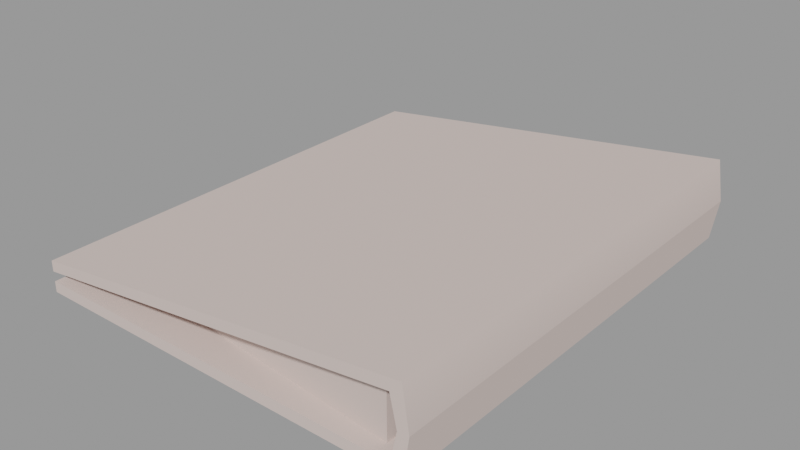 # Source: powerhouse_binder.blend  (saved by Blender 2.93.21; exported with 4.5.12 LTS)
import bpy
from mathutils import Matrix  # noqa: F401  (used for matrix-valued properties, if any)

bpy.ops.wm.read_factory_settings(use_empty=True)
scene = bpy.context.scene
scene.name = 'powerhouse_binder.qc'

# ---- collections
col_powerhouse_binder = bpy.data.collections.new('powerhouse_binder'); scene.collection.children.link(col_powerhouse_binder)

# ---- materials (node trees are filled in below, after node groups)
mat_powerhouse_desk_stuff = bpy.data.materials.new('powerhouse_desk_stuff')
mat_powerhouse_desk_stuff.use_transparent_shadow = False
mat_powerhouse_desk_stuff.diffuse_color = (0.6806, 0.5626, 0.5198, 1.0)

# ---- material node trees

# ---- meshes
me_powerhouse_binder = bpy.data.meshes.new('powerhouse_binder')
me_powerhouse_binder.from_pydata([(9.013, -10.73, -1.905), (-9.316, 10.73, -1.905), (9.013, 10.73, -1.905), (-9.316, -10.73, -1.905), (8.513, -10.73, 1.337), (8.513, 10.73, 1.337), (8.817, 10.73, -0.03401), (8.817, -10.73, -0.03401), (8.513, 10.73, -1.405), (8.513, -10.73, -1.405), (9.316, 10.73, 1e-06), (9.316, -10.73, 0.0), (-7.123, -8.52, -0.6621), (7.823, -10.04, -1.405), (7.724, -9.935, 1.236), (-7.105, -8.52, -1.404), (7.823, 10.04, -1.405), (7.724, 9.935, 1.236), (-7.123, 8.52, -0.6621), (-7.105, 8.52, -1.404), (-9.316, -10.73, -1.404), (-9.316, 10.73, -1.404), (-9.316, 10.73, -0.4419), (-9.316, -10.73, -0.9425), (-9.316, -10.73, -0.4419), (-9.316, 10.73, -0.9425), (9.013, 10.73, 1.905), (9.013, -10.73, 1.905)], [], [(0, 1, 2), (0, 3, 1), (4, 5, 6), (4, 6, 7), (8, 7, 6), (8, 9, 7), (0, 10, 11), (0, 2, 10), (12, 13, 14), (12, 15, 13), (14, 16, 17), (14, 13, 16), (16, 18, 17), (16, 19, 18), (18, 15, 12), (18, 19, 15), (20, 1, 3), (20, 21, 1), (22, 23, 24), (22, 25, 23), (26, 24, 27), (26, 22, 24), (27, 10, 26), (27, 11, 10), (5, 17, 18), (4, 17, 5), (4, 14, 17), (12, 14, 4), (12, 4, 23), (25, 12, 23), (25, 18, 12), (5, 18, 25), (5, 25, 22), (5, 22, 26), (10, 5, 26), (10, 6, 5), (10, 8, 6), (10, 2, 8), (1, 8, 2), (1, 21, 8), (9, 15, 20), (20, 15, 19), (20, 19, 21), (19, 8, 21), (19, 16, 8), (8, 16, 13), (8, 13, 9), (9, 13, 15), (24, 23, 4), (24, 4, 27), (11, 27, 4), (11, 4, 7), (11, 7, 9), (11, 9, 0), (9, 3, 0), (9, 20, 3)])
me_powerhouse_binder.polygons.foreach_set('use_smooth', [True] * 56)
_k = set([(0, 2), (0, 3), (0, 11), (1, 2), (1, 3), (1, 21), (2, 10), (3, 20), (4, 5), (4, 7), (4, 23), (5, 6), (5, 25), (6, 8), (7, 9), (8, 9), (8, 21), (9, 20), (10, 11), (10, 26), (11, 27), (12, 14), (12, 15), (12, 18), (13, 14), (13, 15), (13, 16), (14, 17), (15, 19), (16, 17), (16, 19), (17, 18), (18, 19), (20, 21), (22, 24), (22, 25), (22, 26), (23, 24), (23, 25), (24, 27), (26, 27)])
me_powerhouse_binder.attributes.new('sharp_edge', 'BOOLEAN', 'EDGE').data.foreach_set('value', [ (min(e.vertices), max(e.vertices)) in _k for e in me_powerhouse_binder.edges])
_uv = me_powerhouse_binder.uv_layers.new(name='UVMap')
_uv.uv.foreach_set('vector', [0.6454, 0.6341, 0.9706, 0.3565, 0.9706, 0.6341, 0.6454, 0.6341, 0.6454, 0.3565, 0.9706, 0.3565, 0.9394, 0.04879, 0.9394, 0.2967, 0.9232, 0.2967, 0.9394, 0.04879, 0.9232, 0.2967, 0.9232, 0.04879, 0.907, 0.2967, 0.9232, 0.04879, 0.9232, 0.2967, 0.907, 0.2967, 0.907, 0.04879, 0.9232, 0.04879, 0.6454, 0.6341, 0.9706, 0.6634, 0.6454, 0.6634, 0.6454, 0.6341, 0.9706, 0.6341, 0.9706, 0.6634, 0.6024, 0.5266, 0.3277, 0.5123, 0.3296, 0.5606, 0.6024, 0.5266, 0.6021, 0.5131, 0.3277, 0.5123, 0.3318, 0.4963, 0.6105, 0.4595, 0.609, 0.4963, 0.3318, 0.4963, 0.3303, 0.4595, 0.6105, 0.4595, 0.3277, 0.5123, 0.6024, 0.5266, 0.3296, 0.5606, 0.3277, 0.5123, 0.6021, 0.5131, 0.6024, 0.5266, 0.3794, 0.4266, 0.6171, 0.4162, 0.6171, 0.4266, 0.3794, 0.4266, 0.3794, 0.4162, 0.6171, 0.4162, 0.6454, 0.3489, 0.9706, 0.3565, 0.6454, 0.3565, 0.6454, 0.3489, 0.9706, 0.3489, 0.9706, 0.3565, 0.9706, 0.9725, 0.6454, 0.9801, 0.6454, 0.9725, 0.9706, 0.9725, 0.9706, 0.9801, 0.6454, 0.9801, 0.9706, 0.6926, 0.6454, 0.9725, 0.6454, 0.6926, 0.9706, 0.6926, 0.9706, 0.9725, 0.6454, 0.9725, 0.6454, 0.6926, 0.9706, 0.6634, 0.9706, 0.6926, 0.6454, 0.6926, 0.6454, 0.6634, 0.9706, 0.6634, 0.9697, 0.3249, 0.9585, 0.3137, 0.7482, 0.2939, 0.9697, 0.02331, 0.9585, 0.3137, 0.9697, 0.3249, 0.9697, 0.02331, 0.9585, 0.0345, 0.9585, 0.3137, 0.7482, 0.05438, 0.9585, 0.0345, 0.9697, 0.02331, 0.7482, 0.05438, 0.9697, 0.02331, 0.7171, 0.02331, 0.7171, 0.3249, 0.7482, 0.05438, 0.7171, 0.02331, 0.7171, 0.3249, 0.7482, 0.2939, 0.7482, 0.05438, 0.9697, 0.3249, 0.7482, 0.2939, 0.7171, 0.3249, 0.7971, 0.07451, 0.8224, 0.272, 0.8168, 0.272, 0.7971, 0.07451, 0.8168, 0.272, 0.7908, 0.06898, 0.8119, 0.06562, 0.7971, 0.07451, 0.7908, 0.06898, 0.8119, 0.06562, 0.8123, 0.07115, 0.7971, 0.07451, 0.8119, 0.06562, 0.8275, 0.07451, 0.8123, 0.07115, 0.8119, 0.06562, 0.833, 0.06898, 0.8275, 0.07451, 0.833, 0.272, 0.8275, 0.07451, 0.833, 0.06898, 0.833, 0.272, 0.8275, 0.272, 0.8275, 0.07451, 0.9696, 0.02331, 0.7501, 0.05438, 0.719, 0.02331, 0.719, 0.02331, 0.7501, 0.05438, 0.7501, 0.2939, 0.719, 0.02331, 0.7501, 0.2939, 0.719, 0.3249, 0.7501, 0.2939, 0.9696, 0.3249, 0.719, 0.3249, 0.7501, 0.2939, 0.9599, 0.3152, 0.9696, 0.3249, 0.9696, 0.3249, 0.9599, 0.3152, 0.9599, 0.03301, 0.9696, 0.3249, 0.9599, 0.03301, 0.9696, 0.02331, 0.9696, 0.02331, 0.9599, 0.03301, 0.7501, 0.05438, 0.8168, 0.272, 0.8224, 0.272, 0.7971, 0.07451, 0.8168, 0.272, 0.7971, 0.07451, 0.7908, 0.06898, 0.8119, 0.06562, 0.7908, 0.06898, 0.7971, 0.07451, 0.8119, 0.06562, 0.7971, 0.07451, 0.8123, 0.07115, 0.8119, 0.06562, 0.8123, 0.07115, 0.8275, 0.07451, 0.8119, 0.06562, 0.8275, 0.07451, 0.833, 0.06898, 0.8275, 0.07451, 0.833, 0.272, 0.833, 0.06898, 0.8275, 0.07451, 0.8275, 0.272, 0.833, 0.272])
me_powerhouse_binder.materials.append(mat_powerhouse_desk_stuff)
me_powerhouse_binder.use_remesh_fix_poles = True
me_powerhouse_binder.use_remesh_preserve_attributes = False
me_powerhouse_binder.update()
me_powerhouse_binder.normals_split_custom_set([tuple(v) for v in zip(*[iter([6.096e-09, 0.0, -1.0, 3.139e-09, 0.0, -1.0, -1.016e-08, 0.0, -1.0, 6.096e-09, 0.0, -1.0, 1.939e-08, 0.0, -1.0, 3.139e-09, 0.0, -1.0, -0.9763, 1.605e-08, -0.2163, -0.9763, 0.0, -0.2163, -1.0, -8.217e-09, -1.943e-06, -0.9763, 1.605e-08, -0.2163, -1.0, -8.217e-09, -1.943e-06, -1.0, 8.217e-09, 1.943e-06, -0.9763, -1.605e-08, 0.2163, -1.0, 8.217e-09, 1.943e-06, -1.0, -8.217e-09, -1.943e-06, -0.9763, -1.605e-08, 0.2163, -0.9763, 0.0, 0.2163, -1.0, 8.217e-09, 1.943e-06, 0.9875, -1.004e-08, -0.1575, 0.9875, -6.075e-10, -0.1575, 0.9875, -1.065e-08, -0.1575, 0.9875, -1.004e-08, -0.1575, 0.9875, 0.0, -0.1575, 0.9875, -6.075e-10, -0.1575, -0.09984, -0.9946, 0.02773, -0.09984, -0.9946, 0.02772, -0.09984, -0.9946, 0.02772, -0.09984, -0.9946, 0.02773, -0.09984, -0.9946, 0.02773, -0.09984, -0.9946, 0.02772, 0.9993, 7.774e-08, 0.03771, 0.9993, 7.31e-08, 0.03771, 0.9993, 7.262e-08, 0.03771, 0.9993, 7.774e-08, 0.03771, 0.9993, 7.82e-08, 0.03771, 0.9993, 7.31e-08, 0.03771, -0.09984, 0.9946, 0.02767, -0.09984, 0.9946, 0.02773, -0.09984, 0.9946, 0.02768, -0.09984, 0.9946, 0.02767, -0.09984, 0.9946, 0.02772, -0.09984, 0.9946, 0.02773, -1.0, -1.227e-06, 1.737e-05, -1.0, -1.486e-07, 1.674e-05, -1.0, 1.003e-06, 1.672e-05, -1.0, -1.227e-06, 1.737e-05, -1.0, -7.569e-08, 1.739e-05, -1.0, -1.486e-07, 1.674e-05, -1.0, 1.317e-09, 0.0, -1.0, 8.745e-08, 0.0, -1.0, 0.0, 0.0, -1.0, 1.317e-09, 0.0, -1.0, 8.877e-08, 0.0, -1.0, 8.745e-08, 0.0, -1.0, 1.773e-08, 0.0, -1.0, 2.672e-10, 0.0, -1.0, 0.0, 0.0, -1.0, 1.773e-08, 0.0, -1.0, 1.8e-08, 0.0, -1.0, 2.672e-10, 0.0, -0.127, -2.565e-08, 0.9919, -0.127, -2.12e-08, 0.9919, -0.127, 0.0, 0.9919, -0.127, -2.565e-08, 0.9919, -0.127, -4.685e-08, 0.9919, -0.127, -2.12e-08, 0.9919, 0.9875, -7.685e-08, 0.1575, 1.0, -7.528e-06, -6.348e-06, 0.9875, 0.0, 0.1575, 0.9875, -7.685e-08, 0.1575, 1.0, 7.486e-06, -6.407e-06, 1.0, -7.528e-06, -6.348e-06, 0.1268, 4.711e-07, -0.9919, 0.1268, 5.592e-07, -0.9919, 0.1268, 1.2e-07, -0.9919, 0.1268, -4.244e-07, -0.9919, 0.1268, 5.592e-07, -0.9919, 0.1268, 4.711e-07, -0.9919, 0.1268, -4.244e-07, -0.9919, 0.1268, -5.115e-07, -0.9919, 0.1268, 5.592e-07, -0.9919, 0.1268, -7.516e-08, -0.9919, 0.1268, -5.115e-07, -0.9919, 0.1268, -4.244e-07, -0.9919, 0.1268, -7.516e-08, -0.9919, 0.1268, -4.244e-07, -0.9919, 0.1268, -6.937e-08, -0.9919, 0.1268, 1.12e-07, -0.9919, 0.1268, -7.516e-08, -0.9919, 0.1268, -6.937e-08, -0.9919, 0.1268, 1.12e-07, -0.9919, 0.1268, 1.2e-07, -0.9919, 0.1268, -7.516e-08, -0.9919, 0.1268, 4.711e-07, -0.9919, 0.1268, 1.2e-07, -0.9919, 0.1268, 1.12e-07, -0.9919, 0.0, 1.0, -2.971e-07, 0.0, 1.0, 0.0, 0.0, 1.0, 0.0, 0.0, 1.0, -2.971e-07, 0.0, 1.0, 0.0, 0.0, 1.0, -4.662e-07, -1.553e-07, 1.0, 1.265e-07, 0.0, 1.0, -2.971e-07, 0.0, 1.0, -4.662e-07, -1.553e-07, 1.0, 1.265e-07, 0.0, 1.0, -3.699e-08, 0.0, 1.0, -2.971e-07, -1.553e-07, 1.0, 1.265e-07, -5.236e-07, 1.0, 2.926e-06, 0.0, 1.0, -3.699e-08, -1.553e-07, 1.0, 1.265e-07, -6.867e-07, 1.0, 2.931e-06, -5.236e-07, 1.0, 2.926e-06, -9.274e-10, 1.0, 7.799e-08, -5.236e-07, 1.0, 2.926e-06, -6.867e-07, 1.0, 2.931e-06, -9.274e-10, 1.0, 7.799e-08, 0.0, 1.0, 0.0, -5.236e-07, 1.0, 2.926e-06, 6.371e-05, -1.071e-07, 1.0, 6.349e-05, -1.208e-07, 1.0, 6.352e-05, -1.276e-07, 1.0, 6.352e-05, -1.276e-07, 1.0, 6.349e-05, -1.208e-07, 1.0, 6.366e-05, -1.075e-07, 1.0, 6.352e-05, -1.276e-07, 1.0, 6.366e-05, -1.075e-07, 1.0, 6.366e-05, -1.136e-07, 1.0, 6.366e-05, -1.075e-07, 1.0, 6.384e-05, 5.178e-08, 1.0, 6.366e-05, -1.136e-07, 1.0, 6.366e-05, -1.075e-07, 1.0, 6.383e-05, 9.094e-08, 1.0, 6.384e-05, 5.178e-08, 1.0, 6.384e-05, 5.178e-08, 1.0, 6.383e-05, 9.094e-08, 1.0, 6.371e-05, -9.968e-08, 1.0, 6.384e-05, 5.178e-08, 1.0, 6.371e-05, -9.968e-08, 1.0, 6.371e-05, -1.071e-07, 1.0, 6.371e-05, -1.071e-07, 1.0, 6.371e-05, -9.968e-08, 1.0, 6.349e-05, -1.208e-07, 1.0, 0.0, -1.0, -1.866e-08, 0.0, -1.0, 0.0, 0.0, -1.0, -8.854e-07, 0.0, -1.0, -1.866e-08, 0.0, -1.0, -8.854e-07, 0.0, -1.0, -9.784e-07, 1.553e-07, -1.0, -2.05e-07, 0.0, -1.0, -9.784e-07, 0.0, -1.0, -8.854e-07, 1.553e-07, -1.0, -2.05e-07, 0.0, -1.0, -8.854e-07, 0.0, -1.0, -3.699e-08, 1.553e-07, -1.0, -2.05e-07, 0.0, -1.0, -3.699e-08, 5.236e-07, -1.0, -2.128e-06, 1.553e-07, -1.0, -2.05e-07, 5.236e-07, -1.0, -2.128e-06, 6.867e-07, -1.0, -1.986e-06, 5.236e-07, -1.0, -2.128e-06, 9.274e-10, -1.0, -5.942e-08, 6.867e-07, -1.0, -1.986e-06, 5.236e-07, -1.0, -2.128e-06, 0.0, -1.0, 0.0, 9.274e-10, -1.0, -5.942e-08])] * 3)])
arm_powerhouse_binder_qc_skeleton = bpy.data.armatures.new('powerhouse_binder.qc_skeleton')  # bones are not reproduced

# ---- objects
ob_powerhouse_binder_qc_skeleton = bpy.data.objects.new('powerhouse_binder.qc_skeleton', arm_powerhouse_binder_qc_skeleton)
ob_powerhouse_binder = bpy.data.objects.new('powerhouse_binder', me_powerhouse_binder)

# ---- transforms, parenting, visibility, modifiers, constraints
ob_powerhouse_binder_qc_skeleton.location = (0.0, 0.0, 0.0)
ob_powerhouse_binder_qc_skeleton.show_in_front = True
ob_powerhouse_binder.parent = ob_powerhouse_binder_qc_skeleton
ob_powerhouse_binder.location = (0.0, 0.0, 0.0)
_vg = ob_powerhouse_binder.vertex_groups.new(name='static_prop')
_vg.add([0, 1, 2, 3, 4, 5, 6, 7, 8, 9, 10, 11, 12, 13, 14, 15, 16, 17, 18, 19, 20, 21, 22, 23, 24, 25, 26, 27], 1.0, 'REPLACE')
_m = ob_powerhouse_binder.modifiers.new('Armature', 'ARMATURE')
_m.object = ob_powerhouse_binder_qc_skeleton

# ---- collection membership
scene.collection.objects.link(ob_powerhouse_binder_qc_skeleton)
scene.collection.objects.link(ob_powerhouse_binder)
col_powerhouse_binder.objects.link(ob_powerhouse_binder_qc_skeleton)
col_powerhouse_binder.objects.link(ob_powerhouse_binder)

# ---- scene / render settings (as saved in the file)
scene.frame_start = 1; scene.frame_end = 250; scene.frame_set(0)
scene.render.engine = 'BLENDER_EEVEE_NEXT'
scene.cycles.use_denoising = False
scene.cycles.samples = 128
scene.cycles.sampling_pattern = 'TABULATED_SOBOL'
scene.cycles.use_adaptive_sampling = False
scene.cycles.use_light_tree = False
scene.view_settings.view_transform = 'Filmic'
bpy.context.view_layer.update()

# ---- added for rendering (the .blend has no active camera and no usable light): camera, sun + grey world if the file has none
cam_auto = bpy.data.cameras.new('AutoCamera')
cam_auto.lens = 50.0
cam_auto.sensor_width = 36.0
cam_auto.clip_end = 1000.0
ob_auto_camera = bpy.data.objects.new('AutoCamera', cam_auto)
scene.collection.objects.link(ob_auto_camera)
ob_auto_camera.location = (26.5319, -31.8383, 21.2255)
ob_auto_camera.rotation_euler = (1.09748, -7.21219e-08, 0.694738)
scene.camera = ob_auto_camera
light_auto_sun = bpy.data.lights.new('AutoSun', 'SUN')
light_auto_sun.energy = 3.0
light_auto_sun.angle = 0.0523599
ob_auto_sun = bpy.data.objects.new('AutoSun', light_auto_sun)
scene.collection.objects.link(ob_auto_sun)
ob_auto_sun.rotation_euler = (0.872665, 0.174533, 0.523599)
if scene.world is None:
    world_auto = bpy.data.worlds.new('AutoWorld')
    world_auto.color = (0.3, 0.3, 0.3)
    scene.world = world_auto
bpy.context.view_layer.update()
